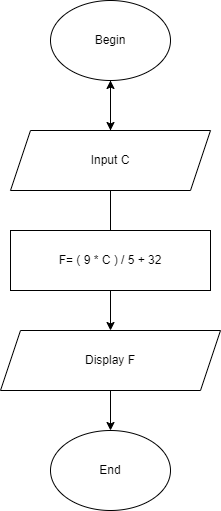

The diagram above was exported from draw.io. Its source (the exported page's mxGraphModel, read from the mxfile embedded in the PNG):
<mxGraphModel dx="1038" dy="513" grid="1" gridSize="10" guides="1" tooltips="1" connect="1" arrows="1" fold="1" page="1" pageScale="1" pageWidth="827" pageHeight="1169" math="0" shadow="0">
  <root>
    <mxCell id="WIyWlLk6GJQsqaUBKTNV-0" />
    <mxCell id="WIyWlLk6GJQsqaUBKTNV-1" parent="WIyWlLk6GJQsqaUBKTNV-0" />
    <mxCell id="xs0rt7K96ipNda64wz_i-0" value="Begin" style="ellipse;whiteSpace=wrap;html=1;" vertex="1" parent="WIyWlLk6GJQsqaUBKTNV-1">
      <mxGeometry x="210" y="70" width="120" height="80" as="geometry" />
    </mxCell>
    <mxCell id="xs0rt7K96ipNda64wz_i-1" value="" style="endArrow=classic;html=1;rounded=0;exitX=0.5;exitY=1;exitDx=0;exitDy=0;" edge="1" parent="WIyWlLk6GJQsqaUBKTNV-1" source="xs0rt7K96ipNda64wz_i-0">
      <mxGeometry width="50" height="50" relative="1" as="geometry">
        <mxPoint x="240" y="200" as="sourcePoint" />
        <mxPoint x="270" y="200" as="targetPoint" />
      </mxGeometry>
    </mxCell>
    <mxCell id="xs0rt7K96ipNda64wz_i-11" value="" style="edgeStyle=orthogonalEdgeStyle;rounded=0;orthogonalLoop=1;jettySize=auto;html=1;" edge="1" parent="WIyWlLk6GJQsqaUBKTNV-1" source="xs0rt7K96ipNda64wz_i-2" target="xs0rt7K96ipNda64wz_i-0">
      <mxGeometry relative="1" as="geometry" />
    </mxCell>
    <mxCell id="xs0rt7K96ipNda64wz_i-2" value="Input C" style="shape=parallelogram;perimeter=parallelogramPerimeter;whiteSpace=wrap;html=1;fixedSize=1;" vertex="1" parent="WIyWlLk6GJQsqaUBKTNV-1">
      <mxGeometry x="170" y="200" width="200" height="60" as="geometry" />
    </mxCell>
    <mxCell id="xs0rt7K96ipNda64wz_i-3" style="edgeStyle=orthogonalEdgeStyle;rounded=0;orthogonalLoop=1;jettySize=auto;html=1;exitX=0.5;exitY=1;exitDx=0;exitDy=0;" edge="1" parent="WIyWlLk6GJQsqaUBKTNV-1" source="xs0rt7K96ipNda64wz_i-0" target="xs0rt7K96ipNda64wz_i-0">
      <mxGeometry relative="1" as="geometry" />
    </mxCell>
    <mxCell id="xs0rt7K96ipNda64wz_i-4" value="" style="endArrow=classic;html=1;rounded=0;exitX=0.5;exitY=1;exitDx=0;exitDy=0;" edge="1" parent="WIyWlLk6GJQsqaUBKTNV-1" source="xs0rt7K96ipNda64wz_i-2">
      <mxGeometry width="50" height="50" relative="1" as="geometry">
        <mxPoint x="400" y="280" as="sourcePoint" />
        <mxPoint x="270" y="310" as="targetPoint" />
      </mxGeometry>
    </mxCell>
    <mxCell id="xs0rt7K96ipNda64wz_i-5" value="F= ( 9 * C ) / 5 + 32" style="rounded=0;whiteSpace=wrap;html=1;" vertex="1" parent="WIyWlLk6GJQsqaUBKTNV-1">
      <mxGeometry x="170" y="300" width="200" height="60" as="geometry" />
    </mxCell>
    <mxCell id="xs0rt7K96ipNda64wz_i-7" value="" style="endArrow=classic;html=1;rounded=0;exitX=0.5;exitY=1;exitDx=0;exitDy=0;" edge="1" parent="WIyWlLk6GJQsqaUBKTNV-1" source="xs0rt7K96ipNda64wz_i-5" target="xs0rt7K96ipNda64wz_i-8">
      <mxGeometry width="50" height="50" relative="1" as="geometry">
        <mxPoint x="250" y="410" as="sourcePoint" />
        <mxPoint x="270" y="400" as="targetPoint" />
      </mxGeometry>
    </mxCell>
    <mxCell id="xs0rt7K96ipNda64wz_i-8" value="Display F" style="shape=parallelogram;perimeter=parallelogramPerimeter;whiteSpace=wrap;html=1;fixedSize=1;" vertex="1" parent="WIyWlLk6GJQsqaUBKTNV-1">
      <mxGeometry x="160" y="400" width="220" height="60" as="geometry" />
    </mxCell>
    <mxCell id="xs0rt7K96ipNda64wz_i-9" value="" style="endArrow=classic;html=1;rounded=0;exitX=0.5;exitY=1;exitDx=0;exitDy=0;" edge="1" parent="WIyWlLk6GJQsqaUBKTNV-1" source="xs0rt7K96ipNda64wz_i-8" target="xs0rt7K96ipNda64wz_i-10">
      <mxGeometry width="50" height="50" relative="1" as="geometry">
        <mxPoint x="400" y="480" as="sourcePoint" />
        <mxPoint x="270" y="500" as="targetPoint" />
      </mxGeometry>
    </mxCell>
    <mxCell id="xs0rt7K96ipNda64wz_i-10" value="End" style="ellipse;whiteSpace=wrap;html=1;strokeColor=#000000;" vertex="1" parent="WIyWlLk6GJQsqaUBKTNV-1">
      <mxGeometry x="210" y="500" width="120" height="80" as="geometry" />
    </mxCell>
  </root>
</mxGraphModel>